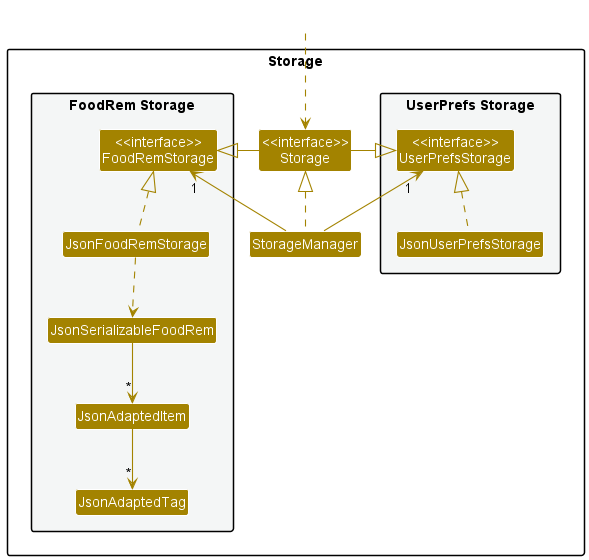

The diagram above was rendered by PlantUML. Its source (embedded in the PNG):
@startuml
!include style.puml
skinparam arrowThickness 1.1
skinparam arrowColor STORAGE_COLOR
skinparam classBackgroundColor STORAGE_COLOR

package Storage{

package "UserPrefs Storage" #F4F6F6{
Class "<<interface>>\nUserPrefsStorage" as UserPrefsStorage
Class JsonUserPrefsStorage
}

Class "<<interface>>\nStorage" as Storage
Class StorageManager

package "FoodRem Storage" #F4F6F6{
Class "<<interface>>\nFoodRemStorage" as FoodRemStorage
Class JsonFoodRemStorage
Class JsonSerializableFoodRem
Class JsonAdaptedItem
Class JsonAdaptedTag
}

}

Class HiddenOutside #FFFFFF
HiddenOutside ..> Storage

StorageManager .up.|> Storage
StorageManager -up-> "1" UserPrefsStorage
StorageManager -up-> "1" FoodRemStorage

Storage -left-|> UserPrefsStorage
Storage -right-|> FoodRemStorage

JsonUserPrefsStorage .up.|> UserPrefsStorage
JsonFoodRemStorage .up.|> FoodRemStorage
JsonFoodRemStorage ..> JsonSerializableFoodRem
JsonSerializableFoodRem --> "*" JsonAdaptedItem
JsonAdaptedItem --> "*" JsonAdaptedTag

@enduml